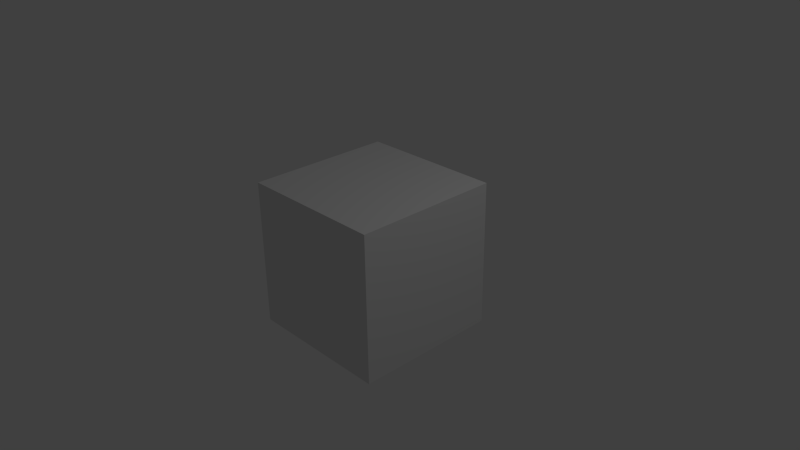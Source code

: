 # Source: game.blend  (saved by Blender 2.73.0; exported with 4.5.12 LTS)
import bpy
from mathutils import Matrix  # noqa: F401  (used for matrix-valued properties, if any)

bpy.ops.wm.read_factory_settings(use_empty=True)
scene = bpy.context.scene
scene.name = 'Scene'

# ---- collections
col_collection_1 = bpy.data.collections.new('Collection 1'); scene.collection.children.link(col_collection_1)

# ---- materials (node trees are filled in below, after node groups)
mat_material = bpy.data.materials.new('Material')
mat_material.alpha_threshold = 0.0
mat_material.use_transparent_shadow = False
mat_material.roughness = 0.5
mat_material.line_color = (0.0, 0.0, 0.0, 1.0)

# ---- material node trees

# ---- world
world_world = bpy.data.worlds.new('World'); scene.world = world_world
world_world.color = (0.05088, 0.05088, 0.05088)
world_world.use_sun_shadow = False
world_world.sun_shadow_jitter_overblur = 0.0
world_world.cycles.sampling_method = 'MANUAL'
world_world.cycles.sample_map_resolution = 256

# ---- cameras
cam_camera = bpy.data.cameras.new('Camera')
cam_camera.clip_end = 100.0
cam_camera.lens = 35.0
cam_camera.sensor_width = 32.0
cam_camera.sensor_height = 18.0
cam_camera.ortho_scale = 7.314
cam_camera.dof.focus_distance = 0.0
cam_camera.dof.aperture_fstop = 128.0

# ---- lights
light_lamp = bpy.data.lights.new('Lamp', 'POINT')
light_lamp.transmission_factor = 0.0
light_lamp.cutoff_distance = 30.0
light_lamp.energy = 100.0
light_lamp.shadow_buffer_clip_start = 1.001
light_lamp.shadow_soft_size = 0.1
light_lamp.shadow_maximum_resolution = 0.006
light_lamp.use_absolute_resolution = True
light_lamp.cycles.use_multiple_importance_sampling = False

# ---- meshes
me_cube = bpy.data.meshes.new('Cube')
me_cube.from_pydata([(1.0, 1.0, -1.0), (1.0, -1.0, -1.0), (-1.0, -1.0, -1.0), (-1.0, 1.0, -1.0), (1.0, 1.0, 1.0), (1.0, -1.0, 1.0), (-1.0, -1.0, 1.0), (-1.0, 1.0, 1.0)], [], [(0, 1, 2, 3), (4, 7, 6, 5), (0, 4, 5, 1), (1, 5, 6, 2), (2, 6, 7, 3), (4, 0, 3, 7)])
me_cube.materials.append(mat_material)
me_cube.use_remesh_preserve_volume = False
me_cube.use_remesh_preserve_attributes = False
me_cube.use_mirror_vertex_groups = False
me_cube.update()

# ---- objects
ob_cube = bpy.data.objects.new('Cube', me_cube)
ob_lamp = bpy.data.objects.new('Lamp', light_lamp)
ob_camera = bpy.data.objects.new('Camera', cam_camera)

# ---- transforms, parenting, visibility, modifiers, constraints
ob_cube.location = (0.0, 0.0, 0.0)
ob_cube.lock_rotations_4d = False
ob_cube.empty_display_type = 'ARROWS'
ob_cube.lineart.crease_threshold = 0.0
ob_lamp.location = (4.076, 1.005, 5.904)
ob_lamp.rotation_euler = (0.6503, 0.05522, 1.866)
ob_lamp.lock_rotations_4d = False
ob_lamp.empty_display_type = 'ARROWS'
ob_lamp.color = (0.0, 0.0, 0.0, 0.0)
ob_lamp.lineart.crease_threshold = 0.0
ob_camera.location = (7.481, -6.508, 5.344)
ob_camera.rotation_euler = (1.109, 0.01082, 0.8149)
ob_camera.lock_rotations_4d = False
ob_camera.empty_display_type = 'ARROWS'
ob_camera.color = (0.0, 0.0, 0.0, 0.0)
ob_camera.display_type = 'WIRE'
ob_camera.lineart.crease_threshold = 0.0

# ---- collection membership
col_collection_1.objects.link(ob_cube)
col_collection_1.objects.link(ob_lamp)
col_collection_1.objects.link(ob_camera)

# ---- scene / render settings (as saved in the file)
scene.camera = ob_camera
scene.frame_start = 1; scene.frame_end = 250; scene.frame_set(1)
scene.render.engine = 'BLENDER_EEVEE_NEXT'
scene.render.resolution_percentage = 50
scene.render.dither_intensity = 0.0
scene.cycles.use_denoising = False
scene.cycles.samples = 10
scene.cycles.sampling_pattern = 'TABULATED_SOBOL'
scene.cycles.light_sampling_threshold = 0.0
scene.cycles.use_adaptive_sampling = False
scene.cycles.use_light_tree = False
scene.cycles.blur_glossy = 0.0
scene.cycles.pixel_filter_type = 'GAUSSIAN'
scene.cycles.sample_clamp_indirect = 0.0
scene.view_settings.view_transform = 'Standard'
bpy.context.view_layer.update()
